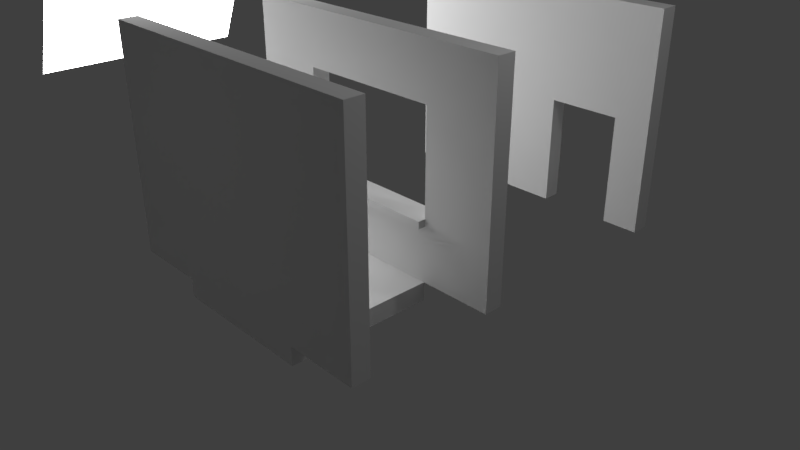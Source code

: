 # Source: scene01.blend  (saved by Blender 2.78.0; exported with 4.5.12 LTS)
import bpy
from mathutils import Matrix  # noqa: F401  (used for matrix-valued properties, if any)

bpy.ops.wm.read_factory_settings(use_empty=True)
scene = bpy.context.scene
scene.name = 'Scene'

# ---- collections
col_collection_1 = bpy.data.collections.new('Collection 1'); scene.collection.children.link(col_collection_1)

# ---- materials (node trees are filled in below, after node groups)
mat_light = bpy.data.materials.new('Light')
mat_light.alpha_threshold = 0.0
mat_light.preview_render_type = 'FLAT'
mat_light.roughness = 0.5

# ---- material node trees
mat_light.use_nodes = True; mat_light.node_tree.nodes.clear()
_N = mat_light.node_tree.nodes; _L = mat_light.node_tree.links
n0 = _N.new('ShaderNodeOutputMaterial'); n0.name = 'Material Output'; n0.location = (300, 300)
n1 = _N.new('ShaderNodeEmission'); n1.name = 'Emission'; n1.location = (10, 300)
n1.inputs[1].default_value = 10.0
_L.new(n1.outputs[0], n0.inputs[0])
n0.is_active_output = True

# ---- world
world_world_001 = bpy.data.worlds.new('World.001'); scene.world = world_world_001
world_world_001.use_nodes = True; world_world_001.node_tree.nodes.clear()
_N = world_world_001.node_tree.nodes; _L = world_world_001.node_tree.links
n0 = _N.new('ShaderNodeOutputWorld'); n0.name = 'World Output'; n0.location = (300, 300)
n1 = _N.new('ShaderNodeBackground'); n1.name = 'Background'; n1.location = (10, 300)
n1.inputs[0].default_value = (0.05, 0.05, 0.05, 1.0)
_L.new(n1.outputs[0], n0.inputs[0])
n0.is_active_output = True
world_world_001.use_sun_shadow = False
world_world_001.sun_shadow_jitter_overblur = 0.0
world_world_001.cycles.sampling_method = 'MANUAL'

# ---- cameras
cam_camera = bpy.data.cameras.new('Camera')
cam_camera.clip_end = 100.0
cam_camera.lens = 35.0
cam_camera.sensor_width = 32.0
cam_camera.sensor_height = 18.0
cam_camera.ortho_scale = 7.314
cam_camera.dof.focus_distance = 0.0

# ---- lights
light_lamp = bpy.data.lights.new('Lamp', 'POINT')
light_lamp.transmission_factor = 0.0
light_lamp.cutoff_distance = 30.0
light_lamp.energy = 100.0
light_lamp.shadow_buffer_clip_start = 1.001
light_lamp.shadow_soft_size = 0.1
light_lamp.shadow_maximum_resolution = 0.006
light_lamp.use_absolute_resolution = True

# ---- meshes
me_plane = bpy.data.meshes.new('Plane')
me_plane.from_pydata([(-2.0, 0.0, 0.0), (2.0, 0.0, 0.0), (-2.0, 3.0, 0.0), (2.0, 3.0, 0.0), (-2.0, 3.0, -0.25), (-2.0, -1.093e-08, -0.25), (2.0, -1.093e-08, -0.25), (2.0, 3.0, -0.25), (0.5, 1.5, -0.25), (0.5, 1.5, 0.0), (1.5, 1.5, -0.25), (1.5, 1.5, 0.0), (0.5, -1.093e-08, -0.25), (0.5, 0.0, 0.0), (1.5, -1.093e-08, -0.25), (1.5, 0.0, 0.0)], [], [(0, 13, 9, 11, 15, 1, 3, 2), (5, 4, 7, 6, 14, 10, 8, 12), (1, 6, 7, 3), (2, 4, 5, 0), (3, 7, 4, 2), (0, 5, 12, 13), (11, 10, 14, 15), (15, 14, 6, 1), (8, 9, 13, 12), (10, 11, 9, 8)])
me_plane.use_remesh_preserve_volume = False
me_plane.use_remesh_preserve_attributes = False
me_plane.use_mirror_vertex_groups = False
me_plane.update()
me_plane_003 = bpy.data.meshes.new('Plane.003')
me_plane_003.from_pydata([(-2.0, 0.0, 0.0), (2.0, 0.0, 0.0), (-2.0, 3.0, 0.0), (2.0, 3.0, 0.0), (-2.0, 3.0, -0.25), (-2.0, -1.093e-08, -0.25), (2.0, -1.093e-08, -0.25), (2.0, 3.0, -0.25)], [], [(0, 1, 3, 2), (5, 4, 7, 6), (1, 6, 7, 3), (2, 4, 5, 0), (3, 7, 4, 2), (0, 5, 6, 1)])
me_plane_003.use_remesh_preserve_volume = False
me_plane_003.use_remesh_preserve_attributes = False
me_plane_003.use_mirror_vertex_groups = False
me_plane_003.update()
me_plane_004 = bpy.data.meshes.new('Plane.004')
me_plane_004.from_pydata([(-2.0, 0.0, 0.0), (2.0, 0.0, 0.0), (-2.0, 3.0, 0.0), (2.0, 3.0, 0.0), (-2.0, 3.0, -0.25), (-2.0, -1.093e-08, -0.25), (2.0, -1.093e-08, -0.25), (2.0, 3.0, -0.25), (-2.0, 1.5, 0.0), (0.0, 0.0, 0.0), (2.0, 1.5, 0.0), (0.0, 3.0, 0.0), (-2.0, 1.5, -0.25), (0.0, -1.093e-08, -0.25), (2.0, 1.5, -0.25), (0.0, 3.0, -0.25), (-1.0, 0.75, -0.25), (-1.0, 0.75, 0.0), (-2.0, 0.75, 0.0), (1.0, 0.0, 0.0), (2.0, 2.25, 0.0), (-1.0, 3.0, 0.0), (-2.0, 0.75, -0.25), (1.0, -1.093e-08, -0.25), (2.0, 2.25, -0.25), (-1.0, 3.0, -0.25), (2.0, 3.0, -0.125), (2.0, -5.464e-09, -0.125), (-2.0, -5.464e-09, -0.125), (-2.0, 3.0, -0.125), (-2.0, 2.25, 0.0), (-1.0, 0.0, 0.0), (2.0, 0.75, 0.0), (1.0, 3.0, 0.0), (-2.0, 2.25, -0.25), (-1.0, -1.093e-08, -0.25), (2.0, 0.75, -0.25), (1.0, 3.0, -0.25), (0.0, -5.464e-09, -0.125), (0.0, 3.0, -0.125), (-2.0, 1.5, -0.125), (2.0, 1.5, -0.125), (1.0, 1.5, -0.25), (-1.0, 1.5, -0.25), (0.0, 0.75, -0.25), (0.0, 2.25, -0.25), (0.0, 2.25, 0.0), (0.0, 0.75, 0.0), (-1.0, 1.5, 0.0), (1.0, 1.5, 0.0), (1.0, 0.75, 0.0), (-1.0, 0.75, 0.0), (-1.0, 2.25, 0.0), (-1.0, 2.25, -0.25), (-1.0, 0.75, -0.25), (1.0, 0.75, -0.25), (2.0, 0.75, -0.125), (-2.0, 2.25, -0.125), (1.0, 3.0, -0.125), (-1.0, -5.464e-09, -0.125), (1.0, -5.464e-09, -0.125), (-1.0, 3.0, -0.125), (-2.0, 0.75, -0.125), (2.0, 2.25, -0.125), (1.0, 2.25, -0.25), (1.0, 2.25, 0.0), (0.0, 0.75, -0.25), (0.0, 0.75, 0.0), (-1.0, 0.85, -0.25), (-1.0, 0.85, 0.0), (0.0, 0.85, -0.25), (0.0, 0.85, 0.0), (0.0, 0.85, -0.25), (0.0, 0.85, 0.0), (1.0, 0.85, 0.0), (1.0, 0.85, -0.25), (1.0, 0.75, 0.1), (0.0, 0.75, 0.1), (0.0, 0.75, 0.1), (-1.0, 0.75, 0.1), (0.0, 0.85, 0.1), (-1.0, 0.85, 0.1), (1.0, 0.85, 0.1), (0.0, 0.85, 0.1), (0.0, 0.75, -0.35), (1.0, 0.75, -0.35), (-1.0, 0.75, -0.35), (0.0, 0.75, -0.35), (-1.0, 0.7944, -0.35), (0.0, 0.7944, -0.35), (0.0, 0.7944, -0.35), (1.0, 0.7944, -0.35)], [], [(65, 20, 3, 33), (64, 37, 7, 24), (63, 24, 7, 26), (62, 22, 5, 28), (61, 25, 4, 29), (60, 23, 6, 27), (59, 35, 13, 38), (58, 37, 15, 39), (57, 34, 12, 40), (56, 36, 14, 41), (55, 42, 14, 36), (48, 43, 53, 52), (53, 25, 15, 45), (52, 46, 11, 21), (49, 42, 55, 50), (50, 32, 10, 49), (65, 64, 42, 49), (9, 19, 50, 47), (19, 1, 32, 50), (18, 51, 48, 8), (0, 31, 51, 18), (31, 9, 47, 51), (30, 52, 21, 2), (8, 48, 52, 30), (46, 45, 64, 65), (51, 54, 43, 48), (12, 34, 53, 43), (34, 4, 25, 53), (35, 54, 44, 13), (5, 22, 54, 35), (22, 12, 43, 54), (23, 55, 36, 6), (13, 44, 55, 23), (54, 51, 17, 16), (32, 56, 41, 10), (1, 27, 56, 32), (27, 6, 36, 56), (30, 57, 40, 8), (2, 29, 57, 30), (29, 4, 34, 57), (33, 58, 39, 11), (3, 26, 58, 33), (26, 7, 37, 58), (31, 59, 38, 9), (0, 28, 59, 31), (28, 5, 35, 59), (19, 60, 27, 1), (9, 38, 60, 19), (38, 13, 23, 60), (21, 61, 29, 2), (11, 39, 61, 21), (39, 15, 25, 61), (18, 62, 28, 0), (8, 40, 62, 18), (40, 12, 22, 62), (20, 63, 26, 3), (10, 41, 63, 20), (41, 14, 24, 63), (42, 64, 24, 14), (55, 44, 84, 85), (45, 15, 37, 64), (46, 65, 33, 11), (52, 53, 45, 46), (49, 10, 20, 65), (66, 16, 86, 87), (51, 47, 67, 17), (44, 54, 16, 66), (47, 44, 66, 67), (71, 70, 68, 69), (67, 66, 70, 71), (73, 47, 77, 83), (16, 17, 69, 68), (74, 75, 72, 73), (67, 71, 80, 78), (50, 55, 75, 74), (44, 47, 73, 72), (79, 78, 80, 81), (77, 76, 82, 83), (71, 69, 81, 80), (69, 17, 79, 81), (47, 50, 76, 77), (17, 67, 78, 79), (50, 74, 82, 76), (74, 73, 83, 82), (85, 84, 90, 91), (87, 86, 88, 89), (16, 68, 88, 86), (75, 55, 85, 91), (72, 75, 91, 90), (70, 66, 87, 89), (68, 70, 89, 88), (44, 72, 90, 84)])
me_plane_004.use_remesh_preserve_volume = False
me_plane_004.use_remesh_preserve_attributes = False
me_plane_004.use_mirror_vertex_groups = False
me_plane_004.update()
me_plane_002 = bpy.data.meshes.new('Plane.002')
me_plane_002.from_pydata([(-1.0, -1.0, 0.0), (1.0, -1.0, 0.0), (-1.0, 1.0, 0.0), (1.0, 1.0, 0.0), (-1.0, 1.0, 0.0), (-1.0, -1.0, 0.0), (1.0, -1.0, 0.0), (1.0, 1.0, 0.0), (-1.0, 1.0, -0.25), (-1.0, -1.0, -0.25), (1.0, -1.0, -0.25), (1.0, 1.0, -0.25)], [], [(0, 1, 3, 2), (4, 8, 9, 5), (1, 6, 7, 3), (2, 4, 5, 0), (3, 7, 4, 2), (0, 5, 6, 1), (9, 8, 11, 10), (7, 11, 8, 4), (5, 9, 10, 6), (6, 10, 11, 7)])
me_plane_002.use_remesh_preserve_volume = False
me_plane_002.use_remesh_preserve_attributes = False
me_plane_002.use_mirror_vertex_groups = False
me_plane_002.update()
me_plane_001 = bpy.data.meshes.new('Plane.001')
me_plane_001.from_pydata([(-1.0, -1.0, 0.0), (1.0, -1.0, 0.0), (-1.0, 1.0, 0.0), (1.0, 1.0, 0.0)], [], [(0, 1, 3, 2)])
me_plane_001.materials.append(mat_light)
me_plane_001.use_remesh_preserve_volume = False
me_plane_001.use_remesh_preserve_attributes = False
me_plane_001.use_mirror_vertex_groups = False
me_plane_001.update()
me_cube = bpy.data.meshes.new('Cube')
me_cube.from_pydata([(-1.0, -1.0, 3.04e-05), (-1.0, -1.0, 16.0), (-1.0, 1.0, 3.04e-05), (-1.0, 1.0, 16.0), (1.0, -1.0, 3.04e-05), (1.0, -1.0, 16.0), (1.0, 1.0, 3.04e-05), (1.0, 1.0, 16.0)], [], [(0, 1, 3, 2), (2, 3, 7, 6), (6, 7, 5, 4), (4, 5, 1, 0), (2, 6, 4, 0), (7, 3, 1, 5)])
me_cube.use_remesh_preserve_volume = False
me_cube.use_remesh_preserve_attributes = False
me_cube.use_mirror_vertex_groups = False
me_cube.update()

# ---- objects
ob_floor01 = bpy.data.objects.new('Floor01', None)
ob_wall = bpy.data.objects.new('Wall', me_plane)
ob_wall_001 = bpy.data.objects.new('Wall.001', me_plane_003)
ob_wallwithwindow4x4 = bpy.data.objects.new('WallWithWindow4x4', me_plane_004)
ob_floor = bpy.data.objects.new('Floor', me_plane_002)
ob_lamp = bpy.data.objects.new('Lamp', light_lamp)
ob_camera = bpy.data.objects.new('Camera', cam_camera)
ob_light = bpy.data.objects.new('Light', me_plane_001)
ob_wallcorner4x_25x_25 = bpy.data.objects.new('WallCorner4x.25x.25', me_cube)

# ---- transforms, parenting, visibility, modifiers, constraints
ob_floor01.location = (0.0, 0.0, 0.0)
ob_floor01.empty_image_offset = (0.0, 0.0)
ob_floor01.hide_viewport = True
ob_floor01.lineart.crease_threshold = 0.0
ob_wall.parent = ob_floor01
ob_wall.location = (0.0, 3.0, 0.0)
ob_wall.rotation_euler = (1.571, -0.0, 0.0)
ob_wall.lineart.crease_threshold = 0.0
ob_wall_001.parent = ob_floor01
ob_wall_001.location = (0.0, -2.0, 0.0)
ob_wall_001.rotation_euler = (1.571, -0.0, 0.0)
ob_wall_001.lineart.crease_threshold = 0.0
ob_wallwithwindow4x4.parent = ob_floor01
ob_wallwithwindow4x4.location = (0.0, 0.0, 0.0)
ob_wallwithwindow4x4.rotation_euler = (1.571, -0.0, 0.0)
ob_wallwithwindow4x4.lineart.crease_threshold = 0.0
ob_floor.parent = ob_floor01
ob_floor.location = (0.0, -1.0, 0.0)
ob_floor.lineart.crease_threshold = 0.0
ob_lamp.location = (4.076, 1.005, 5.904)
ob_lamp.rotation_euler = (0.6503, 0.05522, 1.866)
ob_lamp.lock_rotations_4d = False
ob_lamp.empty_display_type = 'ARROWS'
ob_lamp.color = (0.0, 0.0, 0.0, 0.0)
ob_lamp.lineart.crease_threshold = 0.0
ob_camera.location = (7.481, -6.508, 5.344)
ob_camera.rotation_euler = (1.109, 0.0, 0.8149)
ob_camera.lock_rotations_4d = False
ob_camera.empty_display_type = 'ARROWS'
ob_camera.color = (0.0, 0.0, 0.0, 0.0)
ob_camera.display_type = 'WIRE'
ob_camera.lineart.crease_threshold = 0.0
ob_light.location = (-4.852, 0.0, 3.0)
ob_light.rotation_euler = (-0.0, 1.992, -0.0)
ob_light.scale = (1.632, 1.632, 1.632)
ob_light.lineart.crease_threshold = 0.0
ob_wallcorner4x_25x_25.location = (0.0, -5.0, 0.0)
ob_wallcorner4x_25x_25.scale = (0.125, 0.125, 0.25)
ob_wallcorner4x_25x_25.lineart.crease_threshold = 0.0

# ---- collection membership
col_collection_1.objects.link(ob_floor01)
col_collection_1.objects.link(ob_wall)
col_collection_1.objects.link(ob_wall_001)
col_collection_1.objects.link(ob_wallwithwindow4x4)
col_collection_1.objects.link(ob_floor)
col_collection_1.objects.link(ob_lamp)
col_collection_1.objects.link(ob_camera)
col_collection_1.objects.link(ob_light)
col_collection_1.objects.link(ob_wallcorner4x_25x_25)

# ---- scene / render settings (as saved in the file)
scene.camera = ob_camera
scene.frame_start = 1; scene.frame_end = 250; scene.frame_set(1)
scene.render.engine = 'CYCLES'
scene.render.resolution_percentage = 50
scene.render.dither_intensity = 0.0
scene.cycles.use_denoising = False
scene.cycles.samples = 4
scene.cycles.sampling_pattern = 'TABULATED_SOBOL'
scene.cycles.light_sampling_threshold = 0.0
scene.cycles.use_adaptive_sampling = False
scene.cycles.use_light_tree = False
scene.cycles.blur_glossy = 0.0
scene.cycles.sample_clamp_indirect = 3.0
scene.view_settings.view_transform = 'Standard'
bpy.context.view_layer.update()
